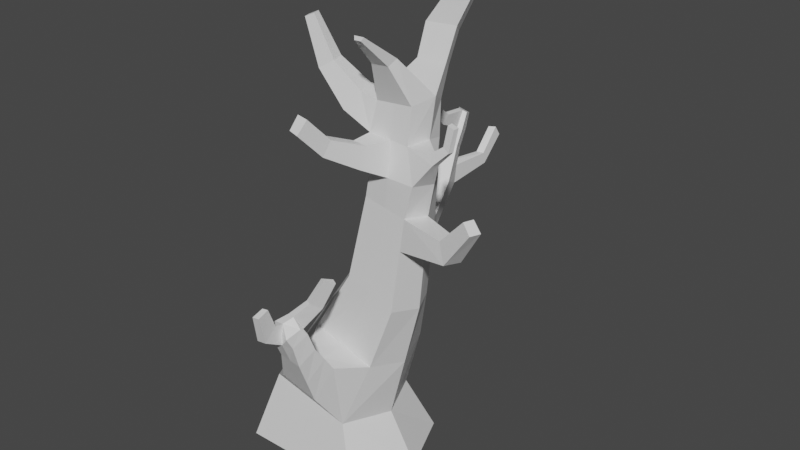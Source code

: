 # Source: Tree_v2.blend  (saved by Blender 3.5.10; exported with 4.5.12 LTS)
import bpy
from mathutils import Matrix  # noqa: F401  (used for matrix-valued properties, if any)

bpy.ops.wm.read_factory_settings(use_empty=True)
scene = bpy.context.scene
scene.name = 'Scene'

# ---- collections
col_collection = bpy.data.collections.new('Collection'); scene.collection.children.link(col_collection)

# ---- materials (node trees are filled in below, after node groups)
mat_material = bpy.data.materials.new('Material')
mat_material.alpha_threshold = 0.0
mat_material.use_transparent_shadow = False
mat_material.roughness = 0.5
mat_material.line_color = (0.0, 0.0, 0.0, 1.0)

# ---- material node trees
mat_material.use_nodes = True; mat_material.node_tree.nodes.clear()
_N = mat_material.node_tree.nodes; _L = mat_material.node_tree.links
n0 = _N.new('ShaderNodeOutputMaterial'); n0.name = 'Material Output'; n0.location = (300, 300)
n1 = _N.new('ShaderNodeBsdfPrincipled'); n1.name = 'Principled BSDF'; n1.location = (10, 300)
n1.distribution = 'GGX'
n1.subsurface_method = 'RANDOM_WALK_SKIN'
n1.inputs[3].default_value = 1.45
n1.inputs[27].default_value = (0.0, 0.0, 0.0, 1.0)
n1.inputs[28].default_value = 1.0
_L.new(n1.outputs[0], n0.inputs[0])
n0.is_active_output = True

# ---- world
world_world = bpy.data.worlds.new('World'); scene.world = world_world
world_world.use_nodes = True; world_world.node_tree.nodes.clear()
_N = world_world.node_tree.nodes; _L = world_world.node_tree.links
n0 = _N.new('ShaderNodeOutputWorld'); n0.name = 'World Output'; n0.location = (300, 300)
n1 = _N.new('ShaderNodeBackground'); n1.name = 'Background'; n1.location = (10, 300)
n1.inputs[0].default_value = (0.05088, 0.05088, 0.05088, 1.0)
_L.new(n1.outputs[0], n0.inputs[0])
n0.is_active_output = True
world_world.color = (0.05088, 0.05088, 0.05088)
world_world.use_sun_shadow = False
world_world.sun_shadow_jitter_overblur = 0.0

# ---- meshes
me_cube = bpy.data.meshes.new('Cube')
me_cube.from_pydata([(0.6763, -0.1485, -0.6924), (1.0, -1.0, -1.0), (0.6917, -0.118, 0.7963), (1.0, -1.0, 1.0), (-0.6763, 0.1485, -0.6924), (-1.0, -1.0, -1.0), (-0.6678, 0.139, 0.7384), (-1.0, -1.0, 1.0), (-1.411, -1.0, 4.371e-08), (0.9543, -0.2096, -2.111e-08), (-0.9543, 0.2096, 2.111e-08), (1.411, -1.0, 4.371e-08), (0.5775, 1.062, 1.92e-07), (1.481, 1.805, 2.455e-07), (1.321, 1.867, 0.4179), (0.3823, 2.233, 2.933e-07), (0.5572, 2.157, -0.3214), (1.328, 1.836, -0.3556), (0.5424, 2.171, 0.4179), (1.727, 3.807, 0.01469), (1.615, 3.839, 0.337), (0.7745, 3.901, 0.003698), (0.899, 3.867, -0.3139), (1.528, 3.788, -0.3191), (0.9038, 3.91, 0.3499), (1.594, 4.942, -0.157), (1.47, 4.865, 0.1813), (0.7717, 4.884, -0.1572), (0.8249, 4.753, -0.4172), (1.458, 4.785, -0.4432), (0.888, 4.817, 0.1711), (1.348, 5.515, 0.3185), (1.293, 5.423, 0.4268), (1.011, 5.406, 0.4203), (0.9506, 5.491, 0.3093), (1.229, 5.879, 0.8005), (1.207, 5.83, 0.8276), (1.096, 5.824, 0.8228), (1.071, 5.871, 0.7937), (0.8936, 5.647, -0.8159), (0.9636, 5.546, -0.9642), (1.322, 5.561, -0.9814), (1.399, 5.674, -0.835), (1.307, 6.267, -0.9124), (1.358, 6.205, -1.027), (1.618, 6.217, -1.039), (1.674, 6.288, -0.9242), (1.447, 4.327, 0.2314), (0.8123, 4.369, 0.2396), (1.493, 4.286, -0.3811), (1.543, 4.347, -0.1057), (0.8619, 4.31, -0.3655), (0.6832, 4.404, -0.04305), (0.6538, 4.893, 0.2205), (0.5907, 4.934, -0.03895), (0.4526, 4.631, 0.3531), (0.3739, 4.653, 0.1016), (0.2707, 5.26, 0.3132), (0.2377, 5.279, 0.1371), (0.0915, 5.144, 0.4165), (0.04482, 5.154, 0.2468), (0.04105, 5.873, 0.4159), (0.02376, 5.882, 0.3158), (-0.06683, 5.821, 0.4764), (-0.09228, 5.826, 0.38), (1.432, 2.844, 0.3666), (0.7255, 3.036, 0.3685), (1.425, 2.827, -0.3685), (1.575, 2.797, -0.001014), (0.7207, 3.019, -0.3659), (0.5784, 3.067, 0.001849), (-0.07387, 1.195, -0.6199), (0.984, 0.8694, -0.6492), (-0.286, 1.221, 1.572e-07), (0.9904, 0.865, 0.5081), (-0.08244, 1.133, 0.4523), (1.218, 0.7976, 1.122e-07), (1.48, 3.333, 0.339), (1.476, 3.308, -0.3438), (0.8099, 3.443, -0.3399), (0.8171, 3.469, 0.3438), (1.614, 3.293, -0.003482), (0.6765, 3.484, 0.002774), (0.0, -1.0, -1.0), (0.01194, 0.01051, 0.7674), (0.0, -1.0, 1.0), (0.0, -1.536e-08, -0.6924), (0.0, -1.0, 4.371e-08), (0.9318, 2.019, 0.4179), (0.9427, 1.996, -0.3385), (1.217, 3.864, 0.3579), (1.213, 3.827, -0.3165), (1.179, 4.841, 0.1762), (1.141, 4.769, -0.4302), (1.183, 4.913, -0.1571), (1.152, 5.414, 0.4236), (1.149, 5.503, 0.3139), (1.151, 5.827, 0.8252), (1.15, 5.875, 0.7971), (1.143, 5.553, -0.9728), (1.146, 5.661, -0.8254), (1.488, 6.211, -1.033), (1.491, 6.277, -0.9183), (1.177, 4.298, -0.3733), (1.161, 4.347, 0.2311), (1.073, 2.923, -0.3672), (1.077, 2.94, 0.3672), (0.454, 0.999, 0.4802), (0.4551, 1.032, -0.6346), (1.143, 3.375, -0.3418), (1.15, 3.401, 0.3418), (1.082, 4.069, 0.7434), (0.8839, 4.102, 0.7266), (0.8368, 4.37, 0.5887), (1.058, 4.349, 0.5923), (0.9161, 4.37, 1.248), (0.7655, 4.396, 1.226), (0.7382, 4.572, 1.075), (0.9067, 4.552, 1.086), (0.8336, 4.75, 1.604), (0.6839, 4.775, 1.577), (0.6621, 4.928, 1.401), (0.83, 4.907, 1.417), (2.255, 3.271, 0.2249), (2.371, 2.968, 0.2619), (2.268, 2.982, 0.5008), (2.159, 3.281, 0.4478), (2.624, 3.712, 0.3624), (2.77, 3.573, 0.4033), (2.704, 3.569, 0.5535), (2.564, 3.707, 0.5026), (0.9671, 5.117, -0.7563), (1.324, 5.134, -0.772), (0.9209, 5.202, -0.6091), (1.401, 5.233, -0.6168), (1.161, 5.218, -0.613), (1.146, 5.126, -0.7641), (0.1557, 2.01, -1.216), (0.4317, 2.318, -0.9465), (0.588, 2.247, -0.9727), (0.7443, 2.177, -0.9989), (0.5868, 1.859, -1.264), (0.3712, 1.935, -1.24), (0.185, 2.883, -1.922), (0.4165, 3.034, -1.618), (0.5445, 2.978, -1.655), (0.6725, 2.922, -1.691), (0.5404, 2.753, -2.008), (0.3632, 2.811, -1.965), (0.3563, 3.851, -2.331), (0.4649, 3.904, -2.175), (0.525, 3.879, -2.195), (0.585, 3.852, -2.218), (0.5225, 3.791, -2.368), (0.4394, 3.821, -2.349), (0.3046, 3.369, -2.112), (0.4122, 3.33, -2.134), (0.5198, 3.291, -2.157), (0.601, 3.384, -1.969), (0.5231, 3.417, -1.946), (0.4452, 3.451, -1.922), (0.5603, 2.587, -1.334), (0.4184, 2.655, -1.313), (0.5628, 2.307, -1.627), (0.7023, 2.52, -1.355), (0.1703, 2.447, -1.569), (0.3666, 2.377, -1.598), (0.3844, 3.076, -2.033), (0.5293, 3.028, -2.068), (0.535, 3.198, -1.797), (0.4303, 3.244, -1.767), (0.2411, 3.126, -2.018), (0.6397, 3.153, -1.828), (0.317, 3.609, -2.228), (0.6038, 3.618, -2.088), (0.4212, 3.572, -2.25), (0.5254, 3.534, -2.273), (0.5282, 3.649, -2.068), (0.4529, 3.68, -2.044), (0.5018, 3.96, -1.801), (0.5578, 3.933, -1.811), (0.5613, 3.813, -1.683), (0.4975, 3.844, -1.671), (0.5177, 4.241, -1.458), (0.562, 4.219, -1.458), (0.5669, 4.169, -1.329), (0.5164, 4.193, -1.33), (0.4565, 2.858, -2.712), (0.5684, 2.842, -2.756), (0.4574, 3.027, -2.684), (0.5593, 3.013, -2.725), (0.4574, 3.205, -3.076), (0.569, 3.21, -3.126), (0.455, 3.354, -2.989), (0.5567, 3.359, -3.035), (0.4338, 2.526, -1.105), (0.7323, 2.385, -1.141), (0.163, 2.228, -1.392), (0.3689, 2.156, -1.419), (0.5831, 2.455, -1.123), (0.5748, 2.083, -1.446), (0.6575, 2.859, -1.043), (0.6269, 2.882, -1.216), (0.7282, 2.833, -1.218), (0.5255, 2.931, -1.214), (0.5508, 2.909, -1.043), (0.7642, 2.81, -1.042), (0.752, 3.288, -1.109), (0.7295, 3.284, -1.218), (0.7931, 3.254, -1.216), (0.6659, 3.314, -1.22), (0.685, 3.318, -1.113), (0.819, 3.258, -1.106), (0.252, 0.5757, 1.226), (-0.09425, 0.6187, 1.191), (0.1845, 1.081, 0.9239), (0.5983, 0.5326, 1.262), (0.7323, 0.9822, 0.9934), (0.4584, 1.031, 0.9586), (0.3896, 1.233, 1.497), (0.1823, 1.233, 1.465), (0.3384, 1.435, 1.211), (0.5969, 1.233, 1.53), (0.6671, 1.422, 1.277), (0.5028, 1.428, 1.244), (0.3949, 1.889, 1.606), (0.2374, 1.868, 1.592), (0.345, 1.951, 1.431), (0.5409, 1.727, 1.693), (0.593, 1.809, 1.468), (0.467, 1.959, 1.467), (0.3559, 1.709, 1.285), (0.4981, 1.711, 1.324), (0.207, 1.541, 1.615), (0.5732, 1.565, 1.612), (0.3899, 1.556, 1.633), (0.6343, 1.701, 1.372), (0.5976, 0.8829, 1.396), (0.3208, 0.9045, 1.362), (0.6997, 1.202, 1.135), (0.04403, 0.9261, 1.328), (0.4806, 1.23, 1.101), (0.2615, 1.258, 1.067), (0.5178, 1.969, 1.013), (0.47, 2.102, 1.199), (0.5651, 2.103, 1.245), (0.6298, 1.965, 1.061), (0.6913, 2.379, 0.8981), (0.6329, 2.448, 1.071), (0.7091, 2.444, 1.115), (0.7817, 2.37, 0.9443), (0.3798, 1.901, 1.723), (0.2537, 1.886, 1.735), (0.2348, 1.711, 1.931), (0.3815, 1.724, 1.924), (0.3948, 2.225, 1.857), (0.3063, 2.221, 1.873), (0.2993, 2.165, 2.05), (0.4025, 2.169, 2.037), (1.933, 4.197, 0.1932), (1.903, 4.206, 0.2926), (1.827, 4.332, 0.1483), (1.806, 4.327, 0.2531), (2.144, 4.423, 0.177), (2.124, 4.423, 0.2531), (2.031, 4.488, 0.1474), (2.022, 4.481, 0.2271), (2.187, 4.748, 0.1353), (2.171, 4.743, 0.21), (2.062, 4.774, 0.1113), (2.058, 4.765, 0.189)], [], [(71, 73, 15, 16), (8, 10, 4, 5), (85, 84, 6, 7), (11, 9, 2, 3), (87, 11, 3, 85), (1, 0, 9, 11), (83, 86, 0, 1), (7, 6, 10, 8), (83, 1, 11, 87), (17, 72, 141, 140), (81, 78, 23, 19), (110, 77, 20, 90), (107, 74, 14, 88), (76, 72, 17, 13), (74, 76, 13, 14), (73, 75, 18, 15), (50, 49, 29, 25), (104, 47, 26, 92), (77, 81, 19, 20), (109, 79, 22, 91), (82, 80, 24, 21), (79, 82, 21, 22), (27, 30, 33, 34), (136, 131, 40, 99), (47, 50, 25, 26), (103, 51, 28, 93), (27, 52, 56, 54), (51, 52, 27, 28), (95, 32, 36, 97), (94, 27, 34, 96), (92, 26, 32, 95), (26, 25, 31, 32), (98, 38, 37, 97), (32, 31, 35, 36), (96, 34, 38, 98), (34, 33, 37, 38), (42, 41, 45, 46), (131, 133, 39, 40), (135, 134, 42, 100), (134, 132, 41, 42), (101, 44, 43, 102), (99, 40, 44, 101), (40, 39, 43, 44), (100, 42, 46, 102), (22, 21, 52, 51), (21, 24, 48, 52), (91, 22, 51, 103), (19, 50, 261, 259), (90, 20, 47, 104), (19, 23, 49, 50), (53, 54, 58, 57), (30, 27, 54, 53), (48, 30, 53, 55), (52, 48, 55, 56), (60, 59, 63, 64), (56, 55, 59, 60), (55, 53, 57, 59), (54, 56, 60, 58), (64, 63, 61, 62), (59, 57, 61, 63), (58, 60, 64, 62), (57, 58, 62, 61), (16, 15, 70, 69), (15, 18, 66, 70), (89, 16, 69, 105), (14, 13, 68, 65), (88, 14, 65, 106), (13, 17, 67, 68), (10, 6, 75, 73), (2, 9, 76, 74), (9, 0, 72, 76), (107, 75, 215, 218), (86, 4, 71, 108), (4, 10, 73, 71), (69, 70, 82, 79), (70, 66, 80, 82), (105, 69, 79, 109), (77, 65, 125, 126), (106, 65, 77, 110), (68, 67, 78, 81), (66, 106, 110, 80), (67, 105, 109, 78), (0, 86, 108, 72), (6, 84, 213, 214), (18, 88, 106, 66), (17, 89, 105, 67), (24, 90, 111, 112), (23, 91, 103, 49), (39, 100, 102, 43), (41, 99, 101, 45), (45, 101, 102, 46), (133, 135, 100, 39), (31, 96, 98, 35), (35, 98, 97, 36), (30, 92, 95, 33), (25, 94, 96, 31), (33, 95, 97, 37), (49, 103, 93, 29), (132, 136, 99, 41), (78, 109, 91, 23), (48, 104, 92, 30), (75, 107, 88, 18), (80, 110, 90, 24), (108, 71, 137, 142), (5, 83, 87, 8), (5, 4, 86, 83), (8, 87, 85, 7), (3, 2, 84, 85), (111, 114, 118, 115), (104, 48, 113, 114), (48, 24, 112, 113), (90, 104, 114, 111), (117, 116, 120, 121), (113, 112, 116, 117), (114, 113, 117, 118), (112, 111, 115, 116), (120, 119, 122, 121), (118, 117, 121, 122), (116, 115, 119, 120), (115, 118, 122, 119), (123, 126, 130, 127), (81, 77, 126, 123), (65, 68, 124, 125), (68, 81, 123, 124), (129, 128, 127, 130), (125, 124, 128, 129), (126, 125, 129, 130), (124, 123, 127, 128), (29, 93, 136, 132), (27, 94, 135, 133), (25, 29, 132, 134), (94, 25, 134, 135), (28, 27, 133, 131), (93, 28, 131, 136), (164, 163, 147, 146), (162, 161, 145, 144), (89, 17, 140, 139), (72, 108, 142, 141), (16, 89, 139, 138), (71, 16, 138, 137), (176, 175, 154, 153), (175, 173, 149, 154), (165, 162, 144, 143), (166, 165, 143, 148), (163, 166, 148, 147), (161, 164, 146, 145), (154, 149, 150, 151), (153, 154, 151, 152), (177, 174, 152, 151), (151, 150, 179, 180), (174, 176, 153, 152), (173, 178, 150, 149), (171, 170, 160, 155), (172, 168, 157, 158), (170, 169, 159, 160), (169, 172, 158, 159), (167, 171, 155, 156), (168, 167, 156, 157), (162, 195, 205, 204), (200, 198, 166, 163), (198, 197, 165, 166), (197, 195, 162, 165), (199, 196, 206, 201), (196, 200, 163, 164), (168, 147, 188, 190), (148, 143, 171, 167), (145, 146, 172, 169), (144, 145, 169, 170), (146, 147, 168, 172), (143, 144, 170, 171), (155, 160, 178, 173), (158, 157, 176, 174), (160, 159, 177, 178), (159, 158, 174, 177), (156, 155, 173, 175), (157, 156, 175, 176), (181, 180, 184, 185), (150, 178, 182, 179), (178, 177, 181, 182), (177, 151, 180, 181), (186, 185, 184, 183), (179, 182, 186, 183), (180, 179, 183, 184), (182, 181, 185, 186), (190, 188, 192, 194), (147, 148, 187, 188), (167, 168, 190, 189), (148, 167, 189, 187), (192, 191, 193, 194), (188, 187, 191, 192), (189, 190, 194, 193), (187, 189, 193, 191), (140, 141, 200, 196), (138, 139, 199, 195), (137, 138, 195, 197), (142, 137, 197, 198), (141, 142, 198, 200), (139, 140, 196, 199), (206, 203, 209, 212), (201, 206, 212, 207), (195, 199, 201, 205), (196, 164, 203, 206), (161, 162, 204, 202), (164, 161, 202, 203), (207, 212, 209, 208), (211, 207, 208, 210), (202, 204, 210, 208), (205, 201, 207, 211), (204, 205, 211, 210), (203, 202, 208, 209), (237, 239, 223, 222), (238, 237, 222, 219), (84, 2, 216, 213), (2, 74, 217, 216), (74, 107, 218, 217), (75, 6, 214, 215), (231, 233, 226, 227), (230, 232, 246, 245), (240, 238, 219, 220), (239, 241, 224, 223), (241, 242, 221, 224), (242, 240, 220, 221), (225, 228, 229, 230), (226, 225, 230, 227), (235, 234, 228, 225), (234, 236, 229, 228), (225, 226, 252, 251), (236, 232, 230, 229), (223, 224, 232, 236), (220, 219, 235, 233), (222, 223, 236, 234), (219, 222, 234, 235), (224, 221, 231, 232), (221, 220, 233, 231), (215, 214, 240, 242), (218, 215, 242, 241), (217, 218, 241, 239), (214, 213, 238, 240), (213, 216, 237, 238), (216, 217, 239, 237), (245, 246, 250, 249), (232, 231, 243, 246), (231, 227, 244, 243), (227, 230, 245, 244), (250, 247, 248, 249), (243, 244, 248, 247), (246, 243, 247, 250), (244, 245, 249, 248), (253, 254, 258, 257), (235, 225, 251, 254), (226, 233, 253, 252), (233, 235, 254, 253), (257, 258, 255, 256), (252, 253, 257, 256), (254, 251, 255, 258), (251, 252, 256, 255), (261, 262, 266, 265), (50, 47, 262, 261), (20, 19, 259, 260), (47, 20, 260, 262), (266, 264, 268, 270), (259, 261, 265, 263), (262, 260, 264, 266), (260, 259, 263, 264), (268, 267, 269, 270), (264, 263, 267, 268), (265, 266, 270, 269), (263, 265, 269, 267)])
_uv = me_cube.uv_layers.new(name='UVMap')
_uv.uv.foreach_set('vector', [0.625, 0.25, 0.625, 0.125, 0.625, 0.125, 0.625, 0.25, 0.375, 0.125, 0.625, 0.125, 0.625, 0.25, 0.375, 0.25, 0.375, 0.875, 0.625, 0.875, 0.625, 1.0, 0.375, 1.0, 0.375, 0.625, 0.625, 0.625, 0.625, 0.75, 0.375, 0.75, 0.25, 0.625, 0.375, 0.625, 0.375, 0.75, 0.25, 0.75, 0.375, 0.5, 0.625, 0.5, 0.625, 0.625, 0.375, 0.625, 0.375, 0.375, 0.625, 0.375, 0.625, 0.5, 0.375, 0.5, 0.375, 0.0, 0.625, 0.0, 0.625, 0.125, 0.375, 0.125, 0.25, 0.5, 0.375, 0.5, 0.375, 0.625, 0.25, 0.625, 0.625, 0.5, 0.625, 0.5, 0.625, 0.5, 0.625, 0.5, 0.625, 0.625, 0.625, 0.5, 0.625, 0.5, 0.625, 0.625, 0.625, 0.875, 0.625, 0.75, 0.625, 0.75, 0.625, 0.875, 0.625, 0.875, 0.625, 0.75, 0.625, 0.75, 0.625, 0.875, 0.625, 0.625, 0.625, 0.5, 0.625, 0.5, 0.625, 0.625, 0.625, 0.75, 0.625, 0.625, 0.625, 0.625, 0.625, 0.75, 0.625, 0.125, 0.625, 0.0, 0.625, 0.0, 0.625, 0.125, 0.625, 0.625, 0.625, 0.5, 0.625, 0.5, 0.625, 0.625, 0.625, 0.875, 0.625, 0.75, 0.625, 0.75, 0.625, 0.875, 0.625, 0.75, 0.625, 0.625, 0.625, 0.625, 0.625, 0.75, 0.625, 0.375, 0.625, 0.25, 0.625, 0.25, 0.625, 0.375, 0.625, 0.125, 0.625, 0.0, 0.625, 0.0, 0.625, 0.125, 0.625, 0.25, 0.625, 0.125, 0.625, 0.125, 0.625, 0.25, 0.625, 0.125, 0.625, 0.0, 0.625, 0.0, 0.625, 0.125, 0.625, 0.375, 0.625, 0.25, 0.625, 0.25, 0.625, 0.375, 0.625, 0.75, 0.625, 0.625, 0.625, 0.625, 0.625, 0.75, 0.625, 0.375, 0.625, 0.25, 0.625, 0.25, 0.625, 0.375, 0.625, 0.125, 0.625, 0.125, 0.625, 0.125, 0.625, 0.125, 0.625, 0.25, 0.625, 0.125, 0.625, 0.125, 0.625, 0.25, 0.625, 0.875, 0.625, 0.75, 0.625, 0.75, 0.625, 0.875, 0.75, 0.625, 0.875, 0.625, 0.875, 0.625, 0.75, 0.625, 0.625, 0.875, 0.625, 0.75, 0.625, 0.75, 0.625, 0.875, 0.625, 0.75, 0.625, 0.625, 0.625, 0.625, 0.625, 0.75, 0.75, 0.625, 0.875, 0.625, 0.875, 0.75, 0.75, 0.75, 0.625, 0.75, 0.625, 0.625, 0.625, 0.625, 0.625, 0.75, 0.75, 0.625, 0.875, 0.625, 0.875, 0.625, 0.75, 0.625, 0.625, 0.125, 0.625, 0.0, 0.625, 0.0, 0.625, 0.125, 0.625, 0.625, 0.625, 0.5, 0.625, 0.5, 0.625, 0.625, 0.625, 0.25, 0.625, 0.125, 0.625, 0.125, 0.625, 0.25, 0.75, 0.625, 0.625, 0.625, 0.625, 0.625, 0.75, 0.625, 0.625, 0.625, 0.625, 0.5, 0.625, 0.5, 0.625, 0.625, 0.75, 0.5, 0.875, 0.5, 0.875, 0.625, 0.75, 0.625, 0.625, 0.375, 0.625, 0.25, 0.625, 0.25, 0.625, 0.375, 0.625, 0.25, 0.625, 0.125, 0.625, 0.125, 0.625, 0.25, 0.75, 0.625, 0.625, 0.625, 0.625, 0.625, 0.75, 0.625, 0.625, 0.25, 0.625, 0.125, 0.625, 0.125, 0.625, 0.25, 0.625, 0.125, 0.625, 0.0, 0.625, 0.0, 0.625, 0.125, 0.625, 0.375, 0.625, 0.25, 0.625, 0.25, 0.625, 0.375, 0.625, 0.625, 0.625, 0.625, 0.625, 0.625, 0.625, 0.625, 0.625, 0.875, 0.625, 0.75, 0.625, 0.75, 0.625, 0.875, 0.625, 0.625, 0.625, 0.5, 0.625, 0.5, 0.625, 0.625, 0.625, 0.0, 0.625, 0.125, 0.625, 0.125, 0.625, 0.0, 0.625, 0.0, 0.625, 0.125, 0.625, 0.125, 0.625, 0.0, 0.625, 1.0, 0.625, 1.0, 0.625, 1.0, 0.625, 1.0, 0.625, 0.125, 0.625, 0.0, 0.625, 0.0, 0.625, 0.125, 0.625, 0.125, 0.625, 0.0, 0.625, 0.0, 0.625, 0.125, 0.625, 0.125, 0.625, 0.0, 0.625, 0.0, 0.625, 0.125, 0.625, 1.0, 0.625, 1.0, 0.625, 1.0, 0.625, 1.0, 0.625, 0.125, 0.625, 0.125, 0.625, 0.125, 0.625, 0.125, 0.625, 0.125, 0.625, 0.0, 0.625, 0.0, 0.625, 0.125, 0.625, 1.0, 0.625, 1.0, 0.625, 1.0, 0.625, 1.0, 0.625, 0.125, 0.625, 0.125, 0.625, 0.125, 0.625, 0.125, 0.625, 0.0, 0.625, 0.125, 0.625, 0.125, 0.625, 0.0, 0.625, 0.25, 0.625, 0.125, 0.625, 0.125, 0.625, 0.25, 0.625, 0.125, 0.625, 0.0, 0.625, 0.0, 0.625, 0.125, 0.625, 0.375, 0.625, 0.25, 0.625, 0.25, 0.625, 0.375, 0.625, 0.75, 0.625, 0.625, 0.625, 0.625, 0.625, 0.75, 0.625, 0.875, 0.625, 0.75, 0.625, 0.75, 0.625, 0.875, 0.625, 0.625, 0.625, 0.5, 0.625, 0.5, 0.625, 0.625, 0.625, 0.125, 0.625, 0.0, 0.625, 0.0, 0.625, 0.125, 0.625, 0.75, 0.625, 0.625, 0.625, 0.625, 0.625, 0.75, 0.625, 0.625, 0.625, 0.5, 0.625, 0.5, 0.625, 0.625, 0.625, 0.875, 0.625, 1.0, 0.625, 1.0, 0.625, 0.875, 0.625, 0.375, 0.625, 0.25, 0.625, 0.25, 0.625, 0.375, 0.625, 0.25, 0.625, 0.125, 0.625, 0.125, 0.625, 0.25, 0.625, 0.25, 0.625, 0.125, 0.625, 0.125, 0.625, 0.25, 0.625, 0.125, 0.625, 0.0, 0.625, 0.0, 0.625, 0.125, 0.625, 0.375, 0.625, 0.25, 0.625, 0.25, 0.625, 0.375, 0.625, 0.75, 0.625, 0.75, 0.625, 0.75, 0.625, 0.75, 0.625, 0.875, 0.625, 0.75, 0.625, 0.75, 0.625, 0.875, 0.625, 0.625, 0.625, 0.5, 0.625, 0.5, 0.625, 0.625, 0.625, 1.0, 0.625, 0.875, 0.625, 0.875, 0.625, 1.0, 0.625, 0.5, 0.625, 0.375, 0.625, 0.375, 0.625, 0.5, 0.625, 0.5, 0.625, 0.375, 0.625, 0.375, 0.625, 0.5, 0.625, 1.0, 0.625, 0.875, 0.625, 0.875, 0.625, 1.0, 0.625, 1.0, 0.625, 0.875, 0.625, 0.875, 0.625, 1.0, 0.625, 0.5, 0.625, 0.375, 0.625, 0.375, 0.625, 0.5, 0.625, 1.0, 0.625, 0.875, 0.625, 0.875, 0.625, 1.0, 0.625, 0.5, 0.625, 0.375, 0.625, 0.375, 0.625, 0.5, 0.875, 0.625, 0.75, 0.625, 0.75, 0.625, 0.875, 0.625, 0.625, 0.5, 0.625, 0.375, 0.625, 0.375, 0.625, 0.5, 0.625, 0.5, 0.75, 0.5, 0.75, 0.625, 0.625, 0.625, 0.875, 0.625, 0.75, 0.625, 0.75, 0.625, 0.875, 0.625, 0.625, 0.625, 0.75, 0.625, 0.75, 0.625, 0.625, 0.625, 0.625, 0.625, 0.75, 0.625, 0.75, 0.75, 0.625, 0.75, 0.625, 1.0, 0.625, 0.875, 0.625, 0.875, 0.625, 1.0, 0.625, 0.625, 0.75, 0.625, 0.75, 0.625, 0.625, 0.625, 0.625, 1.0, 0.625, 0.875, 0.625, 0.875, 0.625, 1.0, 0.625, 0.5, 0.625, 0.375, 0.625, 0.375, 0.625, 0.5, 0.625, 0.5, 0.625, 0.375, 0.625, 0.375, 0.625, 0.5, 0.625, 0.5, 0.625, 0.375, 0.625, 0.375, 0.625, 0.5, 0.625, 1.0, 0.625, 0.875, 0.625, 0.875, 0.625, 1.0, 0.625, 1.0, 0.625, 0.875, 0.625, 0.875, 0.625, 1.0, 0.625, 1.0, 0.625, 0.875, 0.625, 0.875, 0.625, 1.0, 0.625, 0.375, 0.625, 0.25, 0.625, 0.25, 0.625, 0.375, 0.125, 0.5, 0.25, 0.5, 0.25, 0.625, 0.125, 0.625, 0.375, 0.25, 0.625, 0.25, 0.625, 0.375, 0.375, 0.375, 0.125, 0.625, 0.25, 0.625, 0.25, 0.75, 0.125, 0.75, 0.375, 0.75, 0.625, 0.75, 0.625, 0.875, 0.375, 0.875, 0.625, 0.875, 0.625, 0.875, 0.625, 0.875, 0.625, 0.875, 0.625, 0.875, 0.625, 1.0, 0.625, 1.0, 0.625, 0.875, 0.625, 0.0, 0.625, 0.0, 0.625, 0.0, 0.625, 0.0, 0.625, 0.875, 0.625, 0.875, 0.625, 0.875, 0.625, 0.875, 0.625, 0.0, 0.625, 0.0, 0.625, 0.0, 0.625, 0.0, 0.625, 0.0, 0.625, 0.0, 0.625, 0.0, 0.625, 0.0, 0.625, 0.875, 0.625, 1.0, 0.625, 1.0, 0.625, 0.875, 0.625, 1.0, 0.625, 0.875, 0.625, 0.875, 0.625, 1.0, 0.625, 1.0, 0.625, 0.875, 0.625, 0.875, 0.625, 1.0, 0.625, 0.875, 0.625, 1.0, 0.625, 1.0, 0.625, 0.875, 0.625, 1.0, 0.625, 0.875, 0.625, 0.875, 0.625, 1.0, 0.625, 0.875, 0.625, 0.875, 0.625, 0.875, 0.625, 0.875, 0.625, 0.625, 0.625, 0.75, 0.625, 0.75, 0.625, 0.625, 0.625, 0.625, 0.625, 0.75, 0.625, 0.75, 0.625, 0.625, 0.625, 0.75, 0.625, 0.625, 0.625, 0.625, 0.625, 0.75, 0.625, 0.625, 0.625, 0.625, 0.625, 0.625, 0.625, 0.625, 0.625, 0.75, 0.625, 0.625, 0.625, 0.625, 0.625, 0.75, 0.625, 0.75, 0.625, 0.625, 0.625, 0.625, 0.625, 0.75, 0.625, 0.75, 0.625, 0.75, 0.625, 0.75, 0.625, 0.75, 0.625, 0.625, 0.625, 0.625, 0.625, 0.625, 0.625, 0.625, 0.625, 0.5, 0.625, 0.375, 0.625, 0.375, 0.625, 0.5, 0.875, 0.625, 0.75, 0.625, 0.75, 0.625, 0.875, 0.625, 0.625, 0.625, 0.625, 0.5, 0.625, 0.5, 0.625, 0.625, 0.75, 0.625, 0.625, 0.625, 0.625, 0.625, 0.75, 0.625, 0.625, 0.25, 0.625, 0.125, 0.625, 0.125, 0.625, 0.25, 0.625, 0.375, 0.625, 0.25, 0.625, 0.25, 0.625, 0.375, 0.625, 0.5, 0.625, 0.5, 0.625, 0.5, 0.625, 0.5, 0.625, 0.25, 0.625, 0.375, 0.625, 0.375, 0.625, 0.25, 0.625, 0.375, 0.625, 0.5, 0.625, 0.5, 0.625, 0.375, 0.625, 0.5, 0.625, 0.375, 0.625, 0.375, 0.625, 0.5, 0.625, 0.25, 0.625, 0.375, 0.625, 0.375, 0.625, 0.25, 0.625, 0.25, 0.625, 0.25, 0.625, 0.25, 0.625, 0.25, 0.625, 0.5, 0.625, 0.375, 0.625, 0.375, 0.625, 0.5, 0.625, 0.375, 0.625, 0.25, 0.625, 0.25, 0.625, 0.375, 0.625, 0.25, 0.625, 0.25, 0.625, 0.25, 0.625, 0.25, 0.625, 0.375, 0.625, 0.25, 0.625, 0.25, 0.625, 0.375, 0.625, 0.5, 0.625, 0.375, 0.625, 0.375, 0.625, 0.5, 0.625, 0.375, 0.625, 0.5, 0.625, 0.5, 0.625, 0.375, 0.625, 0.375, 0.625, 0.25, 0.625, 0.25, 0.625, 0.375, 0.625, 0.5, 0.625, 0.375, 0.625, 0.375, 0.625, 0.5, 0.625, 0.375, 0.625, 0.5, 0.625, 0.5, 0.625, 0.375, 0.625, 0.375, 0.625, 0.25, 0.625, 0.25, 0.625, 0.375, 0.625, 0.5, 0.625, 0.5, 0.625, 0.5, 0.625, 0.5, 0.625, 0.25, 0.625, 0.25, 0.625, 0.25, 0.625, 0.25, 0.625, 0.25, 0.625, 0.25, 0.625, 0.25, 0.625, 0.25, 0.625, 0.5, 0.625, 0.5, 0.625, 0.5, 0.625, 0.5, 0.625, 0.25, 0.625, 0.375, 0.625, 0.375, 0.625, 0.25, 0.625, 0.375, 0.625, 0.5, 0.625, 0.5, 0.625, 0.375, 0.625, 0.375, 0.625, 0.25, 0.625, 0.25, 0.625, 0.375, 0.625, 0.5, 0.625, 0.375, 0.625, 0.375, 0.625, 0.5, 0.625, 0.25, 0.625, 0.25, 0.625, 0.25, 0.625, 0.25, 0.625, 0.5, 0.625, 0.375, 0.625, 0.375, 0.625, 0.5, 0.625, 0.375, 0.625, 0.25, 0.625, 0.25, 0.625, 0.375, 0.625, 0.25, 0.625, 0.25, 0.625, 0.25, 0.625, 0.25, 0.625, 0.375, 0.625, 0.5, 0.625, 0.5, 0.625, 0.375, 0.625, 0.5, 0.625, 0.5, 0.625, 0.5, 0.625, 0.5, 0.625, 0.5, 0.625, 0.5, 0.625, 0.5, 0.625, 0.5, 0.625, 0.375, 0.625, 0.25, 0.625, 0.25, 0.625, 0.375, 0.625, 0.375, 0.625, 0.5, 0.625, 0.5, 0.625, 0.375, 0.625, 0.25, 0.625, 0.375, 0.625, 0.375, 0.625, 0.25, 0.625, 0.5, 0.625, 0.5, 0.625, 0.5, 0.625, 0.5, 0.625, 0.25, 0.625, 0.25, 0.625, 0.25, 0.625, 0.25, 0.625, 0.25, 0.625, 0.25, 0.625, 0.25, 0.625, 0.25, 0.625, 0.5, 0.625, 0.5, 0.625, 0.5, 0.625, 0.5, 0.625, 0.25, 0.625, 0.375, 0.625, 0.375, 0.625, 0.25, 0.625, 0.375, 0.625, 0.5, 0.625, 0.5, 0.625, 0.375, 0.625, 0.375, 0.625, 0.25, 0.625, 0.25, 0.625, 0.375, 0.625, 0.5, 0.625, 0.375, 0.625, 0.375, 0.625, 0.5, 0.625, 0.375, 0.625, 0.375, 0.625, 0.375, 0.625, 0.375, 0.625, 0.25, 0.625, 0.25, 0.625, 0.25, 0.625, 0.25, 0.625, 0.25, 0.625, 0.375, 0.625, 0.375, 0.625, 0.25, 0.625, 0.375, 0.625, 0.375, 0.625, 0.375, 0.625, 0.375, 0.625, 0.25, 0.625, 0.375, 0.625, 0.375, 0.625, 0.25, 0.625, 0.25, 0.625, 0.25, 0.625, 0.25, 0.625, 0.25, 0.625, 0.375, 0.625, 0.25, 0.625, 0.25, 0.625, 0.375, 0.625, 0.25, 0.625, 0.375, 0.625, 0.375, 0.625, 0.25, 0.625, 0.5, 0.625, 0.5, 0.625, 0.5, 0.625, 0.5, 0.625, 0.5, 0.625, 0.375, 0.625, 0.375, 0.625, 0.5, 0.625, 0.375, 0.625, 0.5, 0.625, 0.5, 0.625, 0.375, 0.625, 0.375, 0.625, 0.375, 0.625, 0.375, 0.625, 0.375, 0.625, 0.5, 0.625, 0.375, 0.625, 0.375, 0.625, 0.5, 0.625, 0.5, 0.625, 0.375, 0.625, 0.375, 0.625, 0.5, 0.625, 0.375, 0.625, 0.5, 0.625, 0.5, 0.625, 0.375, 0.625, 0.375, 0.625, 0.375, 0.625, 0.375, 0.625, 0.375, 0.625, 0.5, 0.625, 0.5, 0.625, 0.5, 0.625, 0.5, 0.625, 0.25, 0.625, 0.375, 0.625, 0.375, 0.625, 0.25, 0.625, 0.25, 0.625, 0.25, 0.625, 0.25, 0.625, 0.25, 0.625, 0.375, 0.625, 0.25, 0.625, 0.25, 0.625, 0.375, 0.625, 0.5, 0.625, 0.375, 0.625, 0.375, 0.625, 0.5, 0.625, 0.375, 0.625, 0.5, 0.625, 0.5, 0.625, 0.375, 0.625, 0.5, 0.625, 0.5, 0.625, 0.5, 0.625, 0.5, 0.625, 0.375, 0.625, 0.5, 0.625, 0.5, 0.625, 0.375, 0.625, 0.25, 0.625, 0.375, 0.625, 0.375, 0.625, 0.25, 0.625, 0.5, 0.625, 0.5, 0.625, 0.5, 0.625, 0.5, 0.625, 0.375, 0.625, 0.25, 0.625, 0.25, 0.625, 0.375, 0.625, 0.5, 0.625, 0.375, 0.625, 0.375, 0.625, 0.5, 0.625, 0.375, 0.625, 0.5, 0.625, 0.5, 0.625, 0.375, 0.625, 0.25, 0.625, 0.375, 0.625, 0.375, 0.625, 0.25, 0.625, 0.375, 0.625, 0.25, 0.625, 0.25, 0.625, 0.375, 0.625, 0.25, 0.625, 0.375, 0.625, 0.375, 0.625, 0.25, 0.625, 0.25, 0.625, 0.25, 0.625, 0.25, 0.625, 0.25, 0.625, 0.5, 0.625, 0.375, 0.625, 0.375, 0.625, 0.5, 0.625, 0.75, 0.625, 0.75, 0.625, 0.75, 0.625, 0.75, 0.625, 0.875, 0.625, 0.75, 0.625, 0.75, 0.625, 0.875, 0.625, 0.875, 0.625, 0.75, 0.625, 0.75, 0.625, 0.875, 0.625, 0.75, 0.625, 0.75, 0.625, 0.75, 0.625, 0.75, 0.625, 0.75, 0.625, 0.875, 0.625, 0.875, 0.625, 0.75, 0.625, 0.0, 0.625, 0.0, 0.625, 0.0, 0.625, 0.0, 0.625, 0.0, 0.625, 0.0, 0.625, 0.0, 0.625, 0.0, 0.625, 0.875, 0.625, 0.875, 0.625, 0.875, 0.625, 0.875, 0.625, 1.0, 0.625, 0.875, 0.625, 0.875, 0.625, 1.0, 0.625, 0.75, 0.625, 0.875, 0.625, 0.875, 0.625, 0.75, 0.625, 0.875, 0.625, 1.0, 0.625, 1.0, 0.625, 0.875, 0.625, 0.0, 0.625, 0.0, 0.625, 0.0, 0.625, 0.0, 0.625, 0.875, 0.625, 0.75, 0.625, 0.75, 0.625, 0.875, 0.625, 1.0, 0.625, 0.875, 0.625, 0.875, 0.625, 1.0, 0.625, 0.875, 0.625, 0.75, 0.625, 0.75, 0.625, 0.875, 0.625, 0.75, 0.625, 0.75, 0.625, 0.75, 0.625, 0.75, 0.625, 0.875, 0.625, 1.0, 0.625, 1.0, 0.625, 0.875, 0.625, 0.75, 0.625, 0.875, 0.625, 0.875, 0.625, 0.75, 0.625, 0.75, 0.625, 0.875, 0.625, 0.875, 0.625, 0.75, 0.625, 1.0, 0.625, 0.875, 0.625, 0.875, 0.625, 1.0, 0.625, 0.75, 0.625, 0.75, 0.625, 0.75, 0.625, 0.75, 0.625, 0.875, 0.625, 0.75, 0.625, 0.75, 0.625, 0.875, 0.625, 0.875, 0.625, 1.0, 0.625, 1.0, 0.625, 0.875, 0.625, 0.0, 0.625, 0.0, 0.625, 0.0, 0.625, 0.0, 0.625, 0.0, 0.625, 0.0, 0.625, 0.0, 0.625, 0.0, 0.625, 0.875, 0.625, 1.0, 0.625, 1.0, 0.625, 0.875, 0.625, 0.75, 0.625, 0.875, 0.625, 0.875, 0.625, 0.75, 0.625, 1.0, 0.625, 0.875, 0.625, 0.875, 0.625, 1.0, 0.625, 0.875, 0.625, 0.75, 0.625, 0.75, 0.625, 0.875, 0.625, 0.75, 0.625, 0.75, 0.625, 0.75, 0.625, 0.75, 0.625, 0.875, 0.625, 0.875, 0.625, 0.875, 0.625, 0.875, 0.625, 0.875, 0.625, 1.0, 0.625, 1.0, 0.625, 0.875, 0.625, 0.0, 0.625, 0.0, 0.625, 0.0, 0.625, 0.0, 0.625, 1.0, 0.625, 0.875, 0.625, 0.875, 0.625, 1.0, 0.625, 0.875, 0.625, 1.0, 0.625, 1.0, 0.625, 0.875, 0.625, 0.0, 0.625, 0.0, 0.625, 0.0, 0.625, 0.0, 0.625, 0.875, 0.625, 1.0, 0.625, 1.0, 0.625, 0.875, 0.625, 1.0, 0.625, 0.875, 0.625, 0.875, 0.625, 1.0, 0.625, 1.0, 0.625, 0.875, 0.625, 0.875, 0.625, 1.0, 0.625, 0.875, 0.625, 0.875, 0.625, 0.875, 0.625, 0.875, 0.625, 0.0, 0.625, 0.0, 0.625, 0.0, 0.625, 0.0, 0.625, 1.0, 0.625, 0.875, 0.625, 0.875, 0.625, 1.0, 0.625, 1.0, 0.625, 0.875, 0.625, 0.875, 0.625, 1.0, 0.625, 0.0, 0.625, 0.0, 0.625, 0.0, 0.625, 0.0, 0.625, 0.875, 0.625, 0.875, 0.625, 0.875, 0.625, 0.875, 0.625, 0.875, 0.625, 1.0, 0.625, 1.0, 0.625, 0.875, 0.625, 0.625, 0.625, 0.75, 0.625, 0.75, 0.625, 0.625, 0.625, 0.625, 0.625, 0.75, 0.625, 0.75, 0.625, 0.625, 0.625, 0.75, 0.625, 0.625, 0.625, 0.625, 0.625, 0.75, 0.625, 0.75, 0.625, 0.75, 0.625, 0.75, 0.625, 0.75, 0.625, 0.75, 0.625, 0.75, 0.625, 0.75, 0.625, 0.75, 0.625, 0.625, 0.625, 0.625, 0.625, 0.625, 0.625, 0.625, 0.625, 0.75, 0.625, 0.75, 0.625, 0.75, 0.625, 0.75, 0.625, 0.75, 0.625, 0.625, 0.625, 0.625, 0.625, 0.75, 0.625, 0.75, 0.625, 0.625, 0.625, 0.625, 0.625, 0.75, 0.625, 0.75, 0.625, 0.625, 0.625, 0.625, 0.625, 0.75, 0.625, 0.625, 0.625, 0.75, 0.625, 0.75, 0.625, 0.625, 0.625, 0.625, 0.625, 0.625, 0.625, 0.625, 0.625, 0.625])
me_cube.materials.append(mat_material)
me_cube.use_mirror_vertex_groups = False
me_cube.update()

# ---- objects
ob_cube = bpy.data.objects.new('Cube', me_cube)

# ---- transforms, parenting, visibility, modifiers, constraints
ob_cube.location = (0.0, 0.0, 0.0)
ob_cube.rotation_euler = (1.571, -0.0, 0.0)
ob_cube.lock_rotations_4d = False
ob_cube.empty_display_type = 'ARROWS'
ob_cube.lineart.crease_threshold = 0.0

# ---- collection membership
col_collection.objects.link(ob_cube)

# ---- scene / render settings (as saved in the file)
scene.frame_start = 1; scene.frame_end = 250; scene.frame_set(1)
scene.render.engine = 'BLENDER_EEVEE_NEXT'
scene.cycles.sampling_pattern = 'TABULATED_SOBOL'
scene.view_settings.view_transform = 'Filmic'
bpy.context.view_layer.update()

# ---- added for rendering (the .blend has no active camera and no usable light): camera, sun
cam_auto = bpy.data.cameras.new('AutoCamera')
cam_auto.lens = 50.0
cam_auto.sensor_width = 36.0
cam_auto.clip_end = 1000.0
ob_auto_camera = bpy.data.objects.new('AutoCamera', cam_auto)
scene.collection.objects.link(ob_auto_camera)
ob_auto_camera.location = (9.80939, -10.4179, 9.94784)
ob_auto_camera.rotation_euler = (1.09748, -7.21219e-08, 0.694738)
scene.camera = ob_auto_camera
light_auto_sun = bpy.data.lights.new('AutoSun', 'SUN')
light_auto_sun.energy = 3.0
light_auto_sun.angle = 0.0523599
ob_auto_sun = bpy.data.objects.new('AutoSun', light_auto_sun)
scene.collection.objects.link(ob_auto_sun)
ob_auto_sun.rotation_euler = (0.872665, 0.174533, 0.523599)
bpy.context.view_layer.update()
